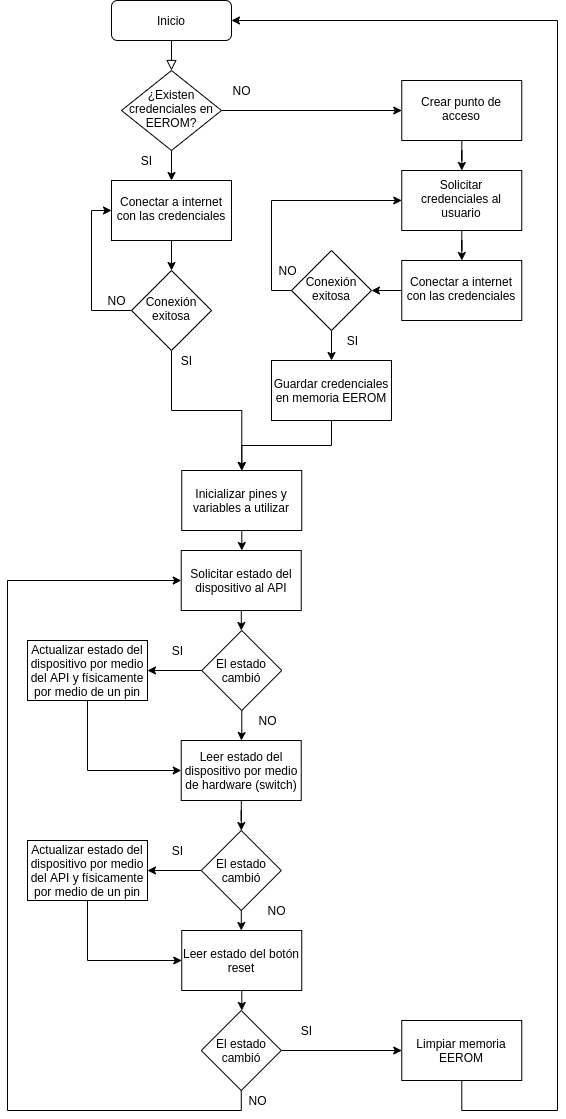

The diagram above was exported from draw.io. Its source (the exported page's mxGraphModel, read from the mxfile embedded in the PNG):
<mxGraphModel dx="1422" dy="833" grid="1" gridSize="10" guides="1" tooltips="1" connect="1" arrows="1" fold="1" page="1" pageScale="1" pageWidth="827" pageHeight="1169" math="0" shadow="0">
  <root>
    <mxCell id="WIyWlLk6GJQsqaUBKTNV-0" />
    <mxCell id="WIyWlLk6GJQsqaUBKTNV-1" parent="WIyWlLk6GJQsqaUBKTNV-0" />
    <mxCell id="WIyWlLk6GJQsqaUBKTNV-2" value="" style="rounded=0;html=1;jettySize=auto;orthogonalLoop=1;fontSize=11;endArrow=block;endFill=0;endSize=8;strokeWidth=1;shadow=0;labelBackgroundColor=none;edgeStyle=orthogonalEdgeStyle;" parent="WIyWlLk6GJQsqaUBKTNV-1" source="WIyWlLk6GJQsqaUBKTNV-3" target="WIyWlLk6GJQsqaUBKTNV-6" edge="1">
      <mxGeometry relative="1" as="geometry" />
    </mxCell>
    <mxCell id="WIyWlLk6GJQsqaUBKTNV-3" value="Inicio" style="rounded=1;whiteSpace=wrap;html=1;fontSize=12;glass=0;strokeWidth=1;shadow=0;" parent="WIyWlLk6GJQsqaUBKTNV-1" vertex="1">
      <mxGeometry x="114" y="30" width="120" height="40" as="geometry" />
    </mxCell>
    <mxCell id="k1VxRXsl_J7TDUzLMYKa-3" value="" style="edgeStyle=orthogonalEdgeStyle;rounded=0;orthogonalLoop=1;jettySize=auto;html=1;" parent="WIyWlLk6GJQsqaUBKTNV-1" source="WIyWlLk6GJQsqaUBKTNV-6" target="k1VxRXsl_J7TDUzLMYKa-2" edge="1">
      <mxGeometry relative="1" as="geometry" />
    </mxCell>
    <mxCell id="k1VxRXsl_J7TDUzLMYKa-10" value="" style="edgeStyle=orthogonalEdgeStyle;rounded=0;orthogonalLoop=1;jettySize=auto;html=1;" parent="WIyWlLk6GJQsqaUBKTNV-1" source="WIyWlLk6GJQsqaUBKTNV-6" target="k1VxRXsl_J7TDUzLMYKa-9" edge="1">
      <mxGeometry relative="1" as="geometry" />
    </mxCell>
    <mxCell id="WIyWlLk6GJQsqaUBKTNV-6" value="¿Existen credenciales en EEROM?" style="rhombus;whiteSpace=wrap;html=1;shadow=0;fontFamily=Helvetica;fontSize=12;align=center;strokeWidth=1;spacing=6;spacingTop=-4;" parent="WIyWlLk6GJQsqaUBKTNV-1" vertex="1">
      <mxGeometry x="124" y="100" width="100" height="80" as="geometry" />
    </mxCell>
    <mxCell id="k1VxRXsl_J7TDUzLMYKa-16" value="" style="edgeStyle=orthogonalEdgeStyle;rounded=0;orthogonalLoop=1;jettySize=auto;html=1;" parent="WIyWlLk6GJQsqaUBKTNV-1" source="k1VxRXsl_J7TDUzLMYKa-2" target="k1VxRXsl_J7TDUzLMYKa-15" edge="1">
      <mxGeometry relative="1" as="geometry" />
    </mxCell>
    <mxCell id="k1VxRXsl_J7TDUzLMYKa-2" value="Conectar a internet con las credenciales" style="whiteSpace=wrap;html=1;shadow=0;strokeWidth=1;spacing=6;spacingTop=-4;" parent="WIyWlLk6GJQsqaUBKTNV-1" vertex="1">
      <mxGeometry x="114" y="210" width="120" height="60" as="geometry" />
    </mxCell>
    <mxCell id="k1VxRXsl_J7TDUzLMYKa-26" value="" style="edgeStyle=orthogonalEdgeStyle;rounded=0;orthogonalLoop=1;jettySize=auto;html=1;" parent="WIyWlLk6GJQsqaUBKTNV-1" source="k1VxRXsl_J7TDUzLMYKa-9" target="k1VxRXsl_J7TDUzLMYKa-24" edge="1">
      <mxGeometry relative="1" as="geometry" />
    </mxCell>
    <mxCell id="k1VxRXsl_J7TDUzLMYKa-9" value="Crear punto de acceso" style="whiteSpace=wrap;html=1;shadow=0;strokeWidth=1;spacing=6;spacingTop=-4;" parent="WIyWlLk6GJQsqaUBKTNV-1" vertex="1">
      <mxGeometry x="404.25" y="110" width="120" height="60" as="geometry" />
    </mxCell>
    <mxCell id="k1VxRXsl_J7TDUzLMYKa-79" value="" style="edgeStyle=orthogonalEdgeStyle;rounded=0;orthogonalLoop=1;jettySize=auto;html=1;" parent="WIyWlLk6GJQsqaUBKTNV-1" source="k1VxRXsl_J7TDUzLMYKa-11" target="k1VxRXsl_J7TDUzLMYKa-25" edge="1">
      <mxGeometry relative="1" as="geometry" />
    </mxCell>
    <mxCell id="k1VxRXsl_J7TDUzLMYKa-11" value="Conectar a internet con las credenciales" style="whiteSpace=wrap;html=1;shadow=0;strokeWidth=1;spacing=6;spacingTop=-4;" parent="WIyWlLk6GJQsqaUBKTNV-1" vertex="1">
      <mxGeometry x="404.25" y="290" width="120" height="60" as="geometry" />
    </mxCell>
    <mxCell id="k1VxRXsl_J7TDUzLMYKa-23" style="edgeStyle=orthogonalEdgeStyle;rounded=0;orthogonalLoop=1;jettySize=auto;html=1;exitX=0;exitY=0.5;exitDx=0;exitDy=0;entryX=0;entryY=0.5;entryDx=0;entryDy=0;" parent="WIyWlLk6GJQsqaUBKTNV-1" source="k1VxRXsl_J7TDUzLMYKa-15" target="k1VxRXsl_J7TDUzLMYKa-2" edge="1">
      <mxGeometry relative="1" as="geometry" />
    </mxCell>
    <mxCell id="k1VxRXsl_J7TDUzLMYKa-81" style="edgeStyle=orthogonalEdgeStyle;rounded=0;orthogonalLoop=1;jettySize=auto;html=1;exitX=0.5;exitY=1;exitDx=0;exitDy=0;" parent="WIyWlLk6GJQsqaUBKTNV-1" source="k1VxRXsl_J7TDUzLMYKa-15" target="k1VxRXsl_J7TDUzLMYKa-34" edge="1">
      <mxGeometry relative="1" as="geometry" />
    </mxCell>
    <mxCell id="k1VxRXsl_J7TDUzLMYKa-15" value="Conexión exitosa" style="rhombus;whiteSpace=wrap;html=1;shadow=0;strokeWidth=1;spacing=6;spacingTop=-4;" parent="WIyWlLk6GJQsqaUBKTNV-1" vertex="1">
      <mxGeometry x="134" y="300" width="80" height="80" as="geometry" />
    </mxCell>
    <mxCell id="k1VxRXsl_J7TDUzLMYKa-20" value="NO" style="text;html=1;align=center;verticalAlign=middle;resizable=0;points=[];autosize=1;strokeColor=none;" parent="WIyWlLk6GJQsqaUBKTNV-1" vertex="1">
      <mxGeometry x="104" y="320" width="30" height="20" as="geometry" />
    </mxCell>
    <mxCell id="k1VxRXsl_J7TDUzLMYKa-27" value="" style="edgeStyle=orthogonalEdgeStyle;rounded=0;orthogonalLoop=1;jettySize=auto;html=1;" parent="WIyWlLk6GJQsqaUBKTNV-1" source="k1VxRXsl_J7TDUzLMYKa-24" target="k1VxRXsl_J7TDUzLMYKa-11" edge="1">
      <mxGeometry relative="1" as="geometry" />
    </mxCell>
    <mxCell id="k1VxRXsl_J7TDUzLMYKa-24" value="Solicitar credenciales al usuario" style="whiteSpace=wrap;html=1;shadow=0;strokeWidth=1;spacing=6;spacingTop=-4;" parent="WIyWlLk6GJQsqaUBKTNV-1" vertex="1">
      <mxGeometry x="404.25" y="200" width="120" height="60" as="geometry" />
    </mxCell>
    <mxCell id="k1VxRXsl_J7TDUzLMYKa-33" style="edgeStyle=orthogonalEdgeStyle;rounded=0;orthogonalLoop=1;jettySize=auto;html=1;exitX=0;exitY=0.5;exitDx=0;exitDy=0;entryX=0;entryY=0.5;entryDx=0;entryDy=0;" parent="WIyWlLk6GJQsqaUBKTNV-1" source="k1VxRXsl_J7TDUzLMYKa-25" target="k1VxRXsl_J7TDUzLMYKa-24" edge="1">
      <mxGeometry relative="1" as="geometry" />
    </mxCell>
    <mxCell id="k1VxRXsl_J7TDUzLMYKa-80" value="" style="edgeStyle=orthogonalEdgeStyle;rounded=0;orthogonalLoop=1;jettySize=auto;html=1;" parent="WIyWlLk6GJQsqaUBKTNV-1" source="k1VxRXsl_J7TDUzLMYKa-25" target="k1VxRXsl_J7TDUzLMYKa-62" edge="1">
      <mxGeometry relative="1" as="geometry" />
    </mxCell>
    <mxCell id="k1VxRXsl_J7TDUzLMYKa-25" value="Conexión exitosa" style="rhombus;whiteSpace=wrap;html=1;shadow=0;strokeWidth=1;spacing=6;spacingTop=-4;" parent="WIyWlLk6GJQsqaUBKTNV-1" vertex="1">
      <mxGeometry x="294" y="280" width="80" height="80" as="geometry" />
    </mxCell>
    <mxCell id="k1VxRXsl_J7TDUzLMYKa-32" value="NO" style="text;html=1;align=center;verticalAlign=middle;resizable=0;points=[];autosize=1;strokeColor=none;" parent="WIyWlLk6GJQsqaUBKTNV-1" vertex="1">
      <mxGeometry x="275" y="290" width="30" height="20" as="geometry" />
    </mxCell>
    <mxCell id="k1VxRXsl_J7TDUzLMYKa-45" value="" style="edgeStyle=orthogonalEdgeStyle;rounded=0;orthogonalLoop=1;jettySize=auto;html=1;" parent="WIyWlLk6GJQsqaUBKTNV-1" source="k1VxRXsl_J7TDUzLMYKa-34" target="k1VxRXsl_J7TDUzLMYKa-44" edge="1">
      <mxGeometry relative="1" as="geometry" />
    </mxCell>
    <mxCell id="k1VxRXsl_J7TDUzLMYKa-34" value="Inicializar pines y variables a utilizar" style="whiteSpace=wrap;html=1;" parent="WIyWlLk6GJQsqaUBKTNV-1" vertex="1">
      <mxGeometry x="184.25" y="500" width="120" height="60" as="geometry" />
    </mxCell>
    <mxCell id="k1VxRXsl_J7TDUzLMYKa-47" value="" style="edgeStyle=orthogonalEdgeStyle;rounded=0;orthogonalLoop=1;jettySize=auto;html=1;" parent="WIyWlLk6GJQsqaUBKTNV-1" source="k1VxRXsl_J7TDUzLMYKa-44" target="k1VxRXsl_J7TDUzLMYKa-46" edge="1">
      <mxGeometry relative="1" as="geometry" />
    </mxCell>
    <mxCell id="k1VxRXsl_J7TDUzLMYKa-44" value="Solicitar estado del dispositivo al API" style="whiteSpace=wrap;html=1;" parent="WIyWlLk6GJQsqaUBKTNV-1" vertex="1">
      <mxGeometry x="183.75" y="580" width="120" height="60" as="geometry" />
    </mxCell>
    <mxCell id="k1VxRXsl_J7TDUzLMYKa-52" value="" style="edgeStyle=orthogonalEdgeStyle;rounded=0;orthogonalLoop=1;jettySize=auto;html=1;" parent="WIyWlLk6GJQsqaUBKTNV-1" source="k1VxRXsl_J7TDUzLMYKa-46" target="k1VxRXsl_J7TDUzLMYKa-48" edge="1">
      <mxGeometry relative="1" as="geometry" />
    </mxCell>
    <mxCell id="k1VxRXsl_J7TDUzLMYKa-67" value="" style="edgeStyle=orthogonalEdgeStyle;rounded=0;orthogonalLoop=1;jettySize=auto;html=1;" parent="WIyWlLk6GJQsqaUBKTNV-1" source="k1VxRXsl_J7TDUzLMYKa-46" target="k1VxRXsl_J7TDUzLMYKa-66" edge="1">
      <mxGeometry relative="1" as="geometry" />
    </mxCell>
    <mxCell id="k1VxRXsl_J7TDUzLMYKa-46" value="El estado cambió" style="rhombus;whiteSpace=wrap;html=1;" parent="WIyWlLk6GJQsqaUBKTNV-1" vertex="1">
      <mxGeometry x="204.25" y="660" width="80" height="80" as="geometry" />
    </mxCell>
    <mxCell id="k1VxRXsl_J7TDUzLMYKa-54" value="" style="edgeStyle=orthogonalEdgeStyle;rounded=0;orthogonalLoop=1;jettySize=auto;html=1;" parent="WIyWlLk6GJQsqaUBKTNV-1" source="k1VxRXsl_J7TDUzLMYKa-48" target="k1VxRXsl_J7TDUzLMYKa-53" edge="1">
      <mxGeometry relative="1" as="geometry" />
    </mxCell>
    <mxCell id="k1VxRXsl_J7TDUzLMYKa-48" value="Leer estado del dispositivo por medio de hardware (switch)" style="whiteSpace=wrap;html=1;" parent="WIyWlLk6GJQsqaUBKTNV-1" vertex="1">
      <mxGeometry x="183.75" y="770" width="120" height="60" as="geometry" />
    </mxCell>
    <mxCell id="k1VxRXsl_J7TDUzLMYKa-49" value="SI" style="text;html=1;align=center;verticalAlign=middle;resizable=0;points=[];autosize=1;strokeColor=none;" parent="WIyWlLk6GJQsqaUBKTNV-1" vertex="1">
      <mxGeometry x="340" y="360" width="30" height="20" as="geometry" />
    </mxCell>
    <mxCell id="k1VxRXsl_J7TDUzLMYKa-50" value="SI" style="text;html=1;align=center;verticalAlign=middle;resizable=0;points=[];autosize=1;strokeColor=none;" parent="WIyWlLk6GJQsqaUBKTNV-1" vertex="1">
      <mxGeometry x="173.75" y="380" width="30" height="20" as="geometry" />
    </mxCell>
    <mxCell id="k1VxRXsl_J7TDUzLMYKa-56" value="" style="edgeStyle=orthogonalEdgeStyle;rounded=0;orthogonalLoop=1;jettySize=auto;html=1;" parent="WIyWlLk6GJQsqaUBKTNV-1" source="k1VxRXsl_J7TDUzLMYKa-53" target="k1VxRXsl_J7TDUzLMYKa-55" edge="1">
      <mxGeometry relative="1" as="geometry" />
    </mxCell>
    <mxCell id="k1VxRXsl_J7TDUzLMYKa-69" value="" style="edgeStyle=orthogonalEdgeStyle;rounded=0;orthogonalLoop=1;jettySize=auto;html=1;" parent="WIyWlLk6GJQsqaUBKTNV-1" source="k1VxRXsl_J7TDUzLMYKa-53" target="k1VxRXsl_J7TDUzLMYKa-68" edge="1">
      <mxGeometry relative="1" as="geometry" />
    </mxCell>
    <mxCell id="k1VxRXsl_J7TDUzLMYKa-53" value="El estado cambió" style="rhombus;whiteSpace=wrap;html=1;" parent="WIyWlLk6GJQsqaUBKTNV-1" vertex="1">
      <mxGeometry x="203.75" y="860" width="80" height="80" as="geometry" />
    </mxCell>
    <mxCell id="k1VxRXsl_J7TDUzLMYKa-58" value="" style="edgeStyle=orthogonalEdgeStyle;rounded=0;orthogonalLoop=1;jettySize=auto;html=1;" parent="WIyWlLk6GJQsqaUBKTNV-1" source="k1VxRXsl_J7TDUzLMYKa-55" target="k1VxRXsl_J7TDUzLMYKa-57" edge="1">
      <mxGeometry relative="1" as="geometry" />
    </mxCell>
    <mxCell id="k1VxRXsl_J7TDUzLMYKa-55" value="Leer estado del botón reset" style="whiteSpace=wrap;html=1;" parent="WIyWlLk6GJQsqaUBKTNV-1" vertex="1">
      <mxGeometry x="184.25" y="960" width="120" height="60" as="geometry" />
    </mxCell>
    <mxCell id="k1VxRXsl_J7TDUzLMYKa-60" value="" style="edgeStyle=orthogonalEdgeStyle;rounded=0;orthogonalLoop=1;jettySize=auto;html=1;" parent="WIyWlLk6GJQsqaUBKTNV-1" source="k1VxRXsl_J7TDUzLMYKa-57" target="k1VxRXsl_J7TDUzLMYKa-59" edge="1">
      <mxGeometry relative="1" as="geometry" />
    </mxCell>
    <mxCell id="k1VxRXsl_J7TDUzLMYKa-76" style="edgeStyle=orthogonalEdgeStyle;rounded=0;orthogonalLoop=1;jettySize=auto;html=1;exitX=0.5;exitY=1;exitDx=0;exitDy=0;entryX=0;entryY=0.5;entryDx=0;entryDy=0;" parent="WIyWlLk6GJQsqaUBKTNV-1" source="k1VxRXsl_J7TDUzLMYKa-57" target="k1VxRXsl_J7TDUzLMYKa-44" edge="1">
      <mxGeometry relative="1" as="geometry">
        <Array as="points">
          <mxPoint x="244" y="1140" />
          <mxPoint x="10" y="1140" />
          <mxPoint x="10" y="610" />
        </Array>
      </mxGeometry>
    </mxCell>
    <mxCell id="k1VxRXsl_J7TDUzLMYKa-57" value="El estado cambió" style="rhombus;whiteSpace=wrap;html=1;" parent="WIyWlLk6GJQsqaUBKTNV-1" vertex="1">
      <mxGeometry x="203.75" y="1040" width="80" height="80" as="geometry" />
    </mxCell>
    <mxCell id="k1VxRXsl_J7TDUzLMYKa-61" style="edgeStyle=orthogonalEdgeStyle;rounded=0;orthogonalLoop=1;jettySize=auto;html=1;exitX=0.5;exitY=0;exitDx=0;exitDy=0;entryX=1;entryY=0.5;entryDx=0;entryDy=0;" parent="WIyWlLk6GJQsqaUBKTNV-1" source="k1VxRXsl_J7TDUzLMYKa-59" target="WIyWlLk6GJQsqaUBKTNV-3" edge="1">
      <mxGeometry relative="1" as="geometry">
        <Array as="points">
          <mxPoint x="560" y="1140" />
          <mxPoint x="560" y="50" />
        </Array>
      </mxGeometry>
    </mxCell>
    <mxCell id="k1VxRXsl_J7TDUzLMYKa-59" value="Limpiar memoria EEROM" style="whiteSpace=wrap;html=1;" parent="WIyWlLk6GJQsqaUBKTNV-1" vertex="1">
      <mxGeometry x="404.25" y="1050" width="120" height="60" as="geometry" />
    </mxCell>
    <mxCell id="k1VxRXsl_J7TDUzLMYKa-82" style="edgeStyle=orthogonalEdgeStyle;rounded=0;orthogonalLoop=1;jettySize=auto;html=1;exitX=0.5;exitY=1;exitDx=0;exitDy=0;entryX=0.5;entryY=0;entryDx=0;entryDy=0;" parent="WIyWlLk6GJQsqaUBKTNV-1" source="k1VxRXsl_J7TDUzLMYKa-62" target="k1VxRXsl_J7TDUzLMYKa-34" edge="1">
      <mxGeometry relative="1" as="geometry" />
    </mxCell>
    <mxCell id="k1VxRXsl_J7TDUzLMYKa-62" value="Guardar credenciales en memoria EEROM" style="whiteSpace=wrap;html=1;" parent="WIyWlLk6GJQsqaUBKTNV-1" vertex="1">
      <mxGeometry x="274" y="390" width="120" height="60" as="geometry" />
    </mxCell>
    <mxCell id="k1VxRXsl_J7TDUzLMYKa-70" style="edgeStyle=orthogonalEdgeStyle;rounded=0;orthogonalLoop=1;jettySize=auto;html=1;exitX=0.5;exitY=1;exitDx=0;exitDy=0;entryX=0;entryY=0.5;entryDx=0;entryDy=0;" parent="WIyWlLk6GJQsqaUBKTNV-1" source="k1VxRXsl_J7TDUzLMYKa-66" target="k1VxRXsl_J7TDUzLMYKa-48" edge="1">
      <mxGeometry relative="1" as="geometry" />
    </mxCell>
    <mxCell id="k1VxRXsl_J7TDUzLMYKa-66" value="Actualizar estado del dispositivo por medio del API y físicamente por medio de un pin" style="whiteSpace=wrap;html=1;" parent="WIyWlLk6GJQsqaUBKTNV-1" vertex="1">
      <mxGeometry x="30" y="670" width="120" height="60" as="geometry" />
    </mxCell>
    <mxCell id="k1VxRXsl_J7TDUzLMYKa-71" style="edgeStyle=orthogonalEdgeStyle;rounded=0;orthogonalLoop=1;jettySize=auto;html=1;exitX=0.5;exitY=1;exitDx=0;exitDy=0;entryX=0;entryY=0.5;entryDx=0;entryDy=0;" parent="WIyWlLk6GJQsqaUBKTNV-1" source="k1VxRXsl_J7TDUzLMYKa-68" target="k1VxRXsl_J7TDUzLMYKa-55" edge="1">
      <mxGeometry relative="1" as="geometry" />
    </mxCell>
    <mxCell id="k1VxRXsl_J7TDUzLMYKa-68" value="Actualizar estado del dispositivo por medio del API y físicamente por medio de un pin" style="whiteSpace=wrap;html=1;" parent="WIyWlLk6GJQsqaUBKTNV-1" vertex="1">
      <mxGeometry x="30" y="870" width="120" height="60" as="geometry" />
    </mxCell>
    <mxCell id="k1VxRXsl_J7TDUzLMYKa-72" value="NO" style="text;html=1;align=center;verticalAlign=middle;resizable=0;points=[];autosize=1;strokeColor=none;" parent="WIyWlLk6GJQsqaUBKTNV-1" vertex="1">
      <mxGeometry x="255" y="740" width="30" height="20" as="geometry" />
    </mxCell>
    <mxCell id="k1VxRXsl_J7TDUzLMYKa-73" value="NO" style="text;html=1;align=center;verticalAlign=middle;resizable=0;points=[];autosize=1;strokeColor=none;" parent="WIyWlLk6GJQsqaUBKTNV-1" vertex="1">
      <mxGeometry x="264" y="930" width="30" height="20" as="geometry" />
    </mxCell>
    <mxCell id="k1VxRXsl_J7TDUzLMYKa-74" value="SI" style="text;html=1;align=center;verticalAlign=middle;resizable=0;points=[];autosize=1;strokeColor=none;" parent="WIyWlLk6GJQsqaUBKTNV-1" vertex="1">
      <mxGeometry x="165" y="670" width="30" height="20" as="geometry" />
    </mxCell>
    <mxCell id="k1VxRXsl_J7TDUzLMYKa-75" value="SI" style="text;html=1;align=center;verticalAlign=middle;resizable=0;points=[];autosize=1;strokeColor=none;" parent="WIyWlLk6GJQsqaUBKTNV-1" vertex="1">
      <mxGeometry x="165" y="870" width="30" height="20" as="geometry" />
    </mxCell>
    <mxCell id="k1VxRXsl_J7TDUzLMYKa-77" value="NO" style="text;html=1;align=center;verticalAlign=middle;resizable=0;points=[];autosize=1;strokeColor=none;" parent="WIyWlLk6GJQsqaUBKTNV-1" vertex="1">
      <mxGeometry x="245" y="1120" width="30" height="20" as="geometry" />
    </mxCell>
    <mxCell id="k1VxRXsl_J7TDUzLMYKa-78" value="SI" style="text;html=1;align=center;verticalAlign=middle;resizable=0;points=[];autosize=1;strokeColor=none;" parent="WIyWlLk6GJQsqaUBKTNV-1" vertex="1">
      <mxGeometry x="294" y="1050" width="30" height="20" as="geometry" />
    </mxCell>
    <mxCell id="6StVJlyNQC1PVYPOILH4-0" value="SI" style="text;html=1;align=center;verticalAlign=middle;resizable=0;points=[];autosize=1;strokeColor=none;" vertex="1" parent="WIyWlLk6GJQsqaUBKTNV-1">
      <mxGeometry x="134" y="180" width="30" height="20" as="geometry" />
    </mxCell>
    <mxCell id="6StVJlyNQC1PVYPOILH4-1" value="NO" style="text;html=1;align=center;verticalAlign=middle;resizable=0;points=[];autosize=1;strokeColor=none;" vertex="1" parent="WIyWlLk6GJQsqaUBKTNV-1">
      <mxGeometry x="229.25" y="110" width="30" height="20" as="geometry" />
    </mxCell>
  </root>
</mxGraphModel>